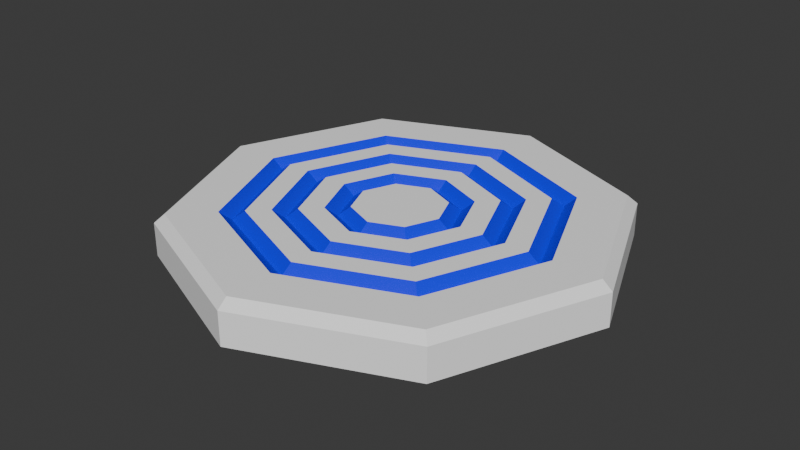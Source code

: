 # Source: Saltador.blend  (saved by Blender 4.0.36; exported with 4.5.12 LTS)
import bpy
from mathutils import Matrix  # noqa: F401  (used for matrix-valued properties, if any)

bpy.ops.wm.read_factory_settings(use_empty=True)
scene = bpy.context.scene
scene.name = 'Scene'

# ---- materials (node trees are filled in below, after node groups)
mat_saltador = bpy.data.materials.new('Saltador')
mat_saltador.use_transparent_shadow = False
mat_deco = bpy.data.materials.new('Deco')
mat_deco.use_transparent_shadow = False

# ---- material node trees
mat_saltador.use_nodes = True; mat_saltador.node_tree.nodes.clear()
_N = mat_saltador.node_tree.nodes; _L = mat_saltador.node_tree.links
n0 = _N.new('ShaderNodeBsdfPrincipled'); n0.name = 'BSDF Principista'; n0.location = (10, 300)
n0.inputs[0].default_value = (1.0, 1.0, 1.0, 1.0)
n0.inputs[3].default_value = 1.45
n1 = _N.new('ShaderNodeOutputMaterial'); n1.name = 'Material'; n1.location = (300, 300)
_L.new(n0.outputs[0], n1.inputs[0])
n1.is_active_output = True
mat_deco.use_nodes = True; mat_deco.node_tree.nodes.clear()
_N = mat_deco.node_tree.nodes; _L = mat_deco.node_tree.links
n0 = _N.new('ShaderNodeBsdfPrincipled'); n0.name = 'BSDF Principista'; n0.location = (10, 300)
n0.inputs[0].default_value = (0.0, 0.0, 1.0, 1.0)
n0.inputs[3].default_value = 1.45
n1 = _N.new('ShaderNodeOutputMaterial'); n1.name = 'Material'; n1.location = (300, 300)
_L.new(n0.outputs[0], n1.inputs[0])
n1.is_active_output = True

# ---- world
world_world = bpy.data.worlds.new('World'); scene.world = world_world
world_world.use_nodes = True; world_world.node_tree.nodes.clear()
_N = world_world.node_tree.nodes; _L = world_world.node_tree.links
n0 = _N.new('ShaderNodeOutputWorld'); n0.name = 'World Output'; n0.location = (300, 300)
n1 = _N.new('ShaderNodeBackground'); n1.name = 'Background'; n1.location = (10, 300)
n1.inputs[0].default_value = (0.05088, 0.05088, 0.05088, 1.0)
_L.new(n1.outputs[0], n0.inputs[0])
n0.is_active_output = True
world_world.color = (0.05088, 0.05088, 0.05088)
world_world.use_sun_shadow = False
world_world.sun_shadow_jitter_overblur = 0.0

# ---- meshes
me_saltador = bpy.data.meshes.new('Saltador')
me_saltador.from_pydata([(0.9443, 0.9443, 0.0), (0.9443, -0.9443, 0.0), (-0.9443, 0.9443, 0.0), (-0.9443, -0.9443, 0.0), (-1.335, 1.687e-10, 0.0), (1.335, 1.687e-10, 0.0), (0.0, 1.335, 0.0), (0.0, -1.335, 0.0), (-0.6983, 0.6983, 0.2523), (0.0, 0.9876, 0.2523), (-0.9876, 1.687e-10, 0.2523), (-0.6983, -0.6983, 0.2523), (0.6983, 0.6983, 0.2523), (0.0, -0.9876, 0.2523), (0.9876, 1.687e-10, 0.2523), (0.6983, -0.6983, 0.2523), (-0.9011, 0.9011, 0.2523), (-0.9443, 0.9443, 0.2003), (-0.9011, -0.9011, 0.2523), (-0.9443, -0.9443, 0.2003), (-1.335, 1.687e-10, 0.2003), (-1.274, 1.687e-10, 0.2523), (0.9011, 0.9011, 0.2523), (0.9443, 0.9443, 0.2003), (0.0, -1.335, 0.2003), (0.0, -1.274, 0.2523), (0.0, 1.274, 0.2523), (0.0, 1.335, 0.2003), (-0.4956, 0.4956, 0.2523), (-0.7009, 1.687e-10, 0.2523), (0.9011, -0.9011, 0.2523), (0.0, -0.7009, 0.2523), (0.0, 0.7009, 0.2523), (0.9443, -0.9443, 0.2003), (-0.4956, -0.4956, 0.2523), (1.335, 1.687e-10, 0.2003), (0.0, 0.1274, 0.2523), (0.0, -0.1274, 0.2523), (1.274, 1.687e-10, 0.2523), (-0.1274, 1.687e-10, 0.2523), (-0.09011, -0.09011, 0.2523), (-0.09011, 0.09011, 0.2523), (-0.4141, 1.687e-10, 0.2523), (0.0, -0.4141, 0.2523), (0.0, 0.4141, 0.2523), (-0.2928, -0.2928, 0.2523), (-0.2928, 0.2928, 0.2523), (0.4956, 0.4956, 0.2523), (0.0, -1.34e-10, 0.2523), (-0.597, 0.597, 0.2523), (0.7009, 1.687e-10, 0.2523), (0.0, 0.8442, 0.2523), (-0.597, -0.597, 0.2523), (0.0, -0.8442, 0.2523), (-0.8442, 1.687e-10, 0.2523), (-0.3942, 0.3942, 0.2523), (-0.3942, -0.3942, 0.2523), (0.0, 0.5575, 0.2523), (0.4956, -0.4956, 0.2523), (-0.5575, 1.687e-10, 0.2523), (0.0, -0.5575, 0.2523), (0.1274, 1.687e-10, 0.2523), (0.0, -0.2708, 0.2523), (-0.2708, 1.687e-10, 0.2523), (0.09011, -0.09011, 0.2523), (0.09011, 0.09011, 0.2523), (0.0, 0.2708, 0.2523), (-0.1915, -0.1915, 0.2523), (-0.1915, 0.1915, 0.2523), (-0.6476, 0.6476, 0.2003), (0.4141, 1.687e-10, 0.2523), (0.0, 0.9159, 0.2003), (-0.6476, -0.6476, 0.2003), (0.0, -0.9159, 0.2003), (-0.9159, 1.687e-10, 0.2003), (-0.4449, 0.4449, 0.2003), (-0.4449, -0.4449, 0.2003), (0.0, 0.6292, 0.2003), (0.2928, -0.2928, 0.2523), (0.2928, 0.2928, 0.2523), (-0.6292, 1.687e-10, 0.2003), (0.0, -0.6292, 0.2003), (0.597, 0.597, 0.2523), (0.0, 0.3425, 0.2003), (-0.2422, -0.2422, 0.2003), (-0.2422, 0.2422, 0.2003), (0.597, -0.597, 0.2523), (0.0, -0.3425, 0.2003), (-0.3425, 1.687e-10, 0.2003), (0.0, 1.687e-10, 0.0), (0.5575, 1.687e-10, 0.2523), (0.3942, -0.3942, 0.2523), (0.3942, 0.3942, 0.2523), (0.8442, 1.687e-10, 0.2523), (0.2708, 1.687e-10, 0.2523), (0.1915, -0.1915, 0.2523), (0.1915, 0.1915, 0.2523), (0.6476, 0.6476, 0.2003), (0.6476, -0.6476, 0.2003), (0.9159, 1.687e-10, 0.2003), (0.4449, 0.4449, 0.2003), (0.4449, -0.4449, 0.2003), (0.6292, 1.687e-10, 0.2003), (0.2422, -0.2422, 0.2003), (0.2422, 0.2422, 0.2003), (0.3425, 1.687e-10, 0.2003)], [], [(5, 0, 23, 35), (7, 24, 19, 3), (38, 14, 15, 30), (54, 52, 34, 29), (2, 17, 27, 6), (52, 53, 31, 34), (30, 33, 35, 38), (92, 79, 70, 90), (26, 16, 8, 9), (4, 20, 17, 2), (3, 19, 20, 4), (26, 9, 12, 22), (91, 78, 43, 60), (18, 25, 13, 11), (21, 18, 11, 10), (25, 18, 19, 24), (21, 16, 17, 20), (18, 21, 20, 19), (94, 61, 64, 95), (16, 26, 27, 17), (66, 36, 65, 96), (25, 24, 33, 30), (1, 5, 35, 33), (38, 35, 23, 22), (67, 62, 37, 40), (63, 67, 40, 39), (97, 82, 93, 99), (66, 68, 41, 36), (68, 63, 39, 41), (98, 86, 53, 73), (99, 93, 86, 98), (71, 51, 82, 97), (95, 64, 37, 62), (51, 49, 28, 32), (16, 21, 10, 8), (90, 70, 78, 91), (49, 54, 29, 28), (30, 15, 13, 25), (22, 23, 27, 26), (57, 44, 79, 92), (59, 56, 45, 42), (57, 55, 46, 44), (55, 59, 42, 46), (56, 60, 43, 45), (64, 48, 37), (36, 48, 65), (61, 48, 64), (65, 48, 61), (41, 39, 48), (40, 37, 48), (36, 41, 48), (22, 12, 14, 38), (51, 32, 47, 82), (39, 40, 48), (96, 65, 61, 94), (82, 47, 50, 93), (105, 94, 95, 103), (69, 74, 54, 49), (101, 91, 60, 81), (71, 69, 49, 51), (77, 57, 92, 100), (103, 95, 62, 87), (72, 73, 53, 52), (74, 72, 52, 54), (14, 99, 98, 15), (47, 100, 102, 50), (58, 101, 81, 31), (9, 71, 97, 12), (76, 81, 60, 56), (75, 80, 59, 55), (77, 75, 55, 57), (80, 76, 56, 59), (5, 89, 0), (78, 103, 87, 43), (70, 105, 103, 78), (85, 88, 63, 68), (83, 85, 68, 66), (1, 89, 5), (88, 84, 67, 63), (84, 87, 62, 67), (10, 11, 72, 74), (11, 13, 73, 72), (104, 96, 94, 105), (102, 90, 91, 101), (9, 8, 69, 71), (100, 92, 90, 102), (8, 10, 74, 69), (83, 66, 96, 104), (29, 34, 76, 80), (32, 28, 75, 77), (28, 29, 80, 75), (34, 31, 81, 76), (12, 97, 99, 14), (50, 102, 101, 58), (32, 77, 100, 47), (15, 98, 73, 13), (45, 43, 87, 84), (42, 45, 84, 88), (7, 89, 1), (44, 46, 85, 83), (46, 42, 88, 85), (44, 83, 104, 79), (79, 104, 105, 70), (0, 89, 6), (7, 3, 89), (93, 50, 58, 86), (2, 6, 89), (86, 58, 31, 53), (7, 1, 33, 24), (4, 2, 89), (3, 4, 89), (0, 6, 27, 23)])
me_saltador.polygons.foreach_set('material_index', [0, 0, 0, 0, 0, 0, 0, 0, 0, 0, 0, 0, 0, 0, 0, 0, 0, 0, 0, 0, 0, 0, 0, 0, 0, 0, 1, 0, 0, 1, 1, 1, 0, 0, 0, 0, 0, 0, 0, 0, 0, 0, 0, 0, 0, 0, 0, 0, 0, 0, 0, 0, 0, 0, 0, 0, 1, 1, 1, 1, 1, 1, 1, 1, 1, 1, 1, 1, 1, 1, 1, 1, 0, 1, 1, 1, 1, 0, 1, 1, 1, 1, 1, 1, 1, 1, 1, 1, 1, 1, 1, 1, 1, 1, 1, 1, 1, 1, 0, 1, 1, 1, 1, 0, 0, 0, 0, 0, 0, 0, 0, 0])
_uv = me_saltador.uv_layers.new(name='UVMap')
_uv.uv.foreach_set('vector', [0.375, 0.125, 0.375, 0.25, 0.6028, 0.25, 0.6028, 0.125, 0.375, 0.875, 0.6028, 0.875, 0.6028, 1.0, 0.375, 1.0, 0.625, 0.125, 0.625, 0.125, 0.625, 0.0, 0.625, 0.0, 0.625, 0.125, 0.625, 0.0, 0.625, 0.0, 0.625, 0.125, 0.375, 0.25, 0.6028, 0.25, 0.6028, 0.375, 0.375, 0.375, 0.625, 1.0, 0.625, 0.875, 0.625, 0.875, 0.625, 1.0, 0.625, 0.0, 0.6028, 0.0, 0.6028, 0.125, 0.625, 0.125, 0.625, 0.25, 0.625, 0.25, 0.625, 0.125, 0.625, 0.125, 0.625, 0.375, 0.625, 0.25, 0.625, 0.25, 0.625, 0.375, 0.375, 0.125, 0.6028, 0.125, 0.6028, 0.25, 0.375, 0.25, 0.375, 0.0, 0.6028, 0.0, 0.6028, 0.125, 0.375, 0.125, 0.625, 0.375, 0.625, 0.375, 0.625, 0.25, 0.625, 0.25, 0.625, 1.0, 0.625, 1.0, 0.625, 0.875, 0.625, 0.875, 0.625, 1.0, 0.625, 0.875, 0.625, 0.875, 0.625, 1.0, 0.625, 0.125, 0.625, 0.0, 0.625, 0.0, 0.625, 0.125, 0.625, 0.875, 0.625, 1.0, 0.6028, 1.0, 0.6028, 0.875, 0.625, 0.125, 0.625, 0.25, 0.6028, 0.25, 0.6028, 0.125, 0.625, 0.0, 0.625, 0.125, 0.6028, 0.125, 0.6028, 0.0, 0.625, 0.125, 0.625, 0.125, 0.625, 0.0, 0.625, 0.0, 0.625, 0.25, 0.625, 0.375, 0.6028, 0.375, 0.6028, 0.25, 0.625, 0.375, 0.625, 0.375, 0.625, 0.25, 0.625, 0.25, 0.625, 0.875, 0.6028, 0.875, 0.6028, 1.0, 0.625, 1.0, 0.375, 0.0, 0.375, 0.125, 0.6028, 0.125, 0.6028, 0.0, 0.625, 0.125, 0.6028, 0.125, 0.6028, 0.25, 0.625, 0.25, 0.625, 1.0, 0.625, 0.875, 0.625, 0.875, 0.625, 1.0, 0.625, 0.125, 0.625, 0.0, 0.625, 0.0, 0.625, 0.125, 0.625, 0.25, 0.625, 0.25, 0.625, 0.125, 0.625, 0.125, 0.625, 0.375, 0.625, 0.25, 0.625, 0.25, 0.625, 0.375, 0.625, 0.25, 0.625, 0.125, 0.625, 0.125, 0.625, 0.25, 0.625, 1.0, 0.625, 1.0, 0.625, 0.875, 0.625, 0.875, 0.625, 0.125, 0.625, 0.125, 0.625, 0.0, 0.625, 0.0, 0.625, 0.375, 0.625, 0.375, 0.625, 0.25, 0.625, 0.25, 0.625, 1.0, 0.625, 1.0, 0.625, 0.875, 0.625, 0.875, 0.625, 0.375, 0.625, 0.25, 0.625, 0.25, 0.625, 0.375, 0.625, 0.25, 0.625, 0.125, 0.625, 0.125, 0.625, 0.25, 0.625, 0.125, 0.625, 0.125, 0.625, 0.0, 0.625, 0.0, 0.625, 0.25, 0.625, 0.125, 0.625, 0.125, 0.625, 0.25, 0.625, 1.0, 0.625, 1.0, 0.625, 0.875, 0.625, 0.875, 0.625, 0.25, 0.6028, 0.25, 0.6028, 0.375, 0.625, 0.375, 0.625, 0.375, 0.625, 0.375, 0.625, 0.25, 0.625, 0.25, 0.625, 0.125, 0.625, 0.0, 0.625, 0.0, 0.625, 0.125, 0.625, 0.375, 0.625, 0.25, 0.625, 0.25, 0.625, 0.375, 0.625, 0.25, 0.625, 0.125, 0.625, 0.125, 0.625, 0.25, 0.625, 1.0, 0.625, 0.875, 0.625, 0.875, 0.625, 1.0, 0.625, 1.0, 0.625, 0.9375, 0.625, 0.875, 0.625, 0.375, 0.625, 0.1875, 0.625, 0.25, 0.625, 0.125, 0.625, 0.1875, 0.625, 0.0, 0.625, 0.25, 0.625, 0.1875, 0.625, 0.125, 0.625, 0.25, 0.625, 0.125, 0.625, 0.1875, 0.625, 1.0, 0.625, 0.875, 0.625, 0.9375, 0.625, 0.375, 0.625, 0.25, 0.625, 0.1875, 0.625, 0.25, 0.625, 0.25, 0.625, 0.125, 0.625, 0.125, 0.625, 0.375, 0.625, 0.375, 0.625, 0.25, 0.625, 0.25, 0.625, 0.125, 0.625, 0.0, 0.625, 0.1875, 0.625, 0.25, 0.625, 0.25, 0.625, 0.125, 0.625, 0.125, 0.625, 0.25, 0.625, 0.25, 0.625, 0.125, 0.625, 0.125, 0.625, 0.125, 0.625, 0.125, 0.625, 0.0, 0.625, 0.0, 0.625, 0.25, 0.625, 0.125, 0.625, 0.125, 0.625, 0.25, 0.625, 1.0, 0.625, 1.0, 0.625, 0.875, 0.625, 0.875, 0.625, 0.375, 0.625, 0.25, 0.625, 0.25, 0.625, 0.375, 0.625, 0.375, 0.625, 0.375, 0.625, 0.25, 0.625, 0.25, 0.625, 1.0, 0.625, 1.0, 0.625, 0.875, 0.625, 0.875, 0.625, 1.0, 0.625, 0.875, 0.625, 0.875, 0.625, 1.0, 0.625, 0.125, 0.625, 0.0, 0.625, 0.0, 0.625, 0.125, 0.625, 0.125, 0.625, 0.125, 0.625, 0.0, 0.625, 0.0, 0.625, 0.25, 0.625, 0.25, 0.625, 0.125, 0.625, 0.125, 0.625, 1.0, 0.625, 1.0, 0.625, 0.875, 0.625, 0.875, 0.625, 0.375, 0.625, 0.375, 0.625, 0.25, 0.625, 0.25, 0.625, 1.0, 0.625, 0.875, 0.625, 0.875, 0.625, 1.0, 0.625, 0.25, 0.625, 0.125, 0.625, 0.125, 0.625, 0.25, 0.625, 0.375, 0.625, 0.25, 0.625, 0.25, 0.625, 0.375, 0.625, 0.125, 0.625, 0.0, 0.625, 0.0, 0.625, 0.125, 0.375, 0.125, 0.375, 0.1875, 0.375, 0.25, 0.625, 1.0, 0.625, 1.0, 0.625, 0.875, 0.625, 0.875, 0.625, 0.125, 0.625, 0.125, 0.625, 0.0, 0.625, 0.0, 0.625, 0.25, 0.625, 0.125, 0.625, 0.125, 0.625, 0.25, 0.625, 0.375, 0.625, 0.25, 0.625, 0.25, 0.625, 0.375, 0.375, 0.0, 0.375, 0.1875, 0.375, 0.125, 0.625, 0.125, 0.625, 0.0, 0.625, 0.0, 0.625, 0.125, 0.625, 1.0, 0.625, 0.875, 0.625, 0.875, 0.625, 1.0, 0.625, 0.125, 0.625, 0.0, 0.625, 0.0, 0.625, 0.125, 0.625, 1.0, 0.625, 0.875, 0.625, 0.875, 0.625, 1.0, 0.625, 0.25, 0.625, 0.25, 0.625, 0.125, 0.625, 0.125, 0.625, 0.125, 0.625, 0.125, 0.625, 0.0, 0.625, 0.0, 0.625, 0.375, 0.625, 0.25, 0.625, 0.25, 0.625, 0.375, 0.625, 0.25, 0.625, 0.25, 0.625, 0.125, 0.625, 0.125, 0.625, 0.25, 0.625, 0.125, 0.625, 0.125, 0.625, 0.25, 0.625, 0.375, 0.625, 0.375, 0.625, 0.25, 0.625, 0.25, 0.625, 0.125, 0.625, 0.0, 0.625, 0.0, 0.625, 0.125, 0.625, 0.375, 0.625, 0.25, 0.625, 0.25, 0.625, 0.375, 0.625, 0.25, 0.625, 0.125, 0.625, 0.125, 0.625, 0.25, 0.625, 1.0, 0.625, 0.875, 0.625, 0.875, 0.625, 1.0, 0.625, 0.25, 0.625, 0.25, 0.625, 0.125, 0.625, 0.125, 0.625, 0.125, 0.625, 0.125, 0.625, 0.0, 0.625, 0.0, 0.625, 0.375, 0.625, 0.375, 0.625, 0.25, 0.625, 0.25, 0.625, 1.0, 0.625, 1.0, 0.625, 0.875, 0.625, 0.875, 0.625, 1.0, 0.625, 0.875, 0.625, 0.875, 0.625, 1.0, 0.625, 0.125, 0.625, 0.0, 0.625, 0.0, 0.625, 0.125, 0.375, 0.875, 0.375, 0.9375, 0.375, 1.0, 0.625, 0.375, 0.625, 0.25, 0.625, 0.25, 0.625, 0.375, 0.625, 0.25, 0.625, 0.125, 0.625, 0.125, 0.625, 0.25, 0.625, 0.375, 0.625, 0.375, 0.625, 0.25, 0.625, 0.25, 0.625, 0.25, 0.625, 0.25, 0.625, 0.125, 0.625, 0.125, 0.375, 0.25, 0.375, 0.1875, 0.375, 0.375, 0.375, 0.875, 0.375, 1.0, 0.375, 0.9375, 0.625, 0.125, 0.625, 0.125, 0.625, 0.0, 0.625, 0.0, 0.375, 0.25, 0.375, 0.375, 0.375, 0.1875, 0.625, 1.0, 0.625, 1.0, 0.625, 0.875, 0.625, 0.875, 0.375, 0.875, 0.375, 1.0, 0.6028, 1.0, 0.6028, 0.875, 0.375, 0.125, 0.375, 0.25, 0.375, 0.1875, 0.375, 0.0, 0.375, 0.125, 0.375, 0.1875, 0.375, 0.25, 0.375, 0.375, 0.6028, 0.375, 0.6028, 0.25])
me_saltador.materials.append(mat_saltador)
me_saltador.materials.append(mat_deco)
me_saltador.use_mirror_x = True
me_saltador.use_mirror_vertex_groups = False
me_saltador.update()

# ---- objects
ob_saltador = bpy.data.objects.new('Saltador', me_saltador)

# ---- transforms, parenting, visibility, modifiers, constraints
ob_saltador.location = (0.0, 0.0, 0.0)
ob_saltador.lock_rotations_4d = False
ob_saltador.empty_display_type = 'ARROWS'
ob_saltador.lineart.crease_threshold = 0.0
ob_saltador.use_mesh_mirror_x = True

# ---- collection membership
scene.collection.objects.link(ob_saltador)

# ---- scene / render settings (as saved in the file)
scene.frame_start = 1; scene.frame_end = 250; scene.frame_set(1)
scene.render.engine = 'BLENDER_EEVEE_NEXT'
scene.cycles.sampling_pattern = 'TABULATED_SOBOL'
bpy.context.view_layer.update()

# ---- added for rendering (the .blend has no active camera and no usable light): camera, sun
cam_auto = bpy.data.cameras.new('AutoCamera')
cam_auto.lens = 50.0
cam_auto.sensor_width = 36.0
cam_auto.clip_end = 1000.0
ob_auto_camera = bpy.data.objects.new('AutoCamera', cam_auto)
scene.collection.objects.link(ob_auto_camera)
ob_auto_camera.location = (3.50265, -4.20319, 2.92827)
ob_auto_camera.rotation_euler = (1.09748, -7.21219e-08, 0.694738)
scene.camera = ob_auto_camera
light_auto_sun = bpy.data.lights.new('AutoSun', 'SUN')
light_auto_sun.energy = 3.0
light_auto_sun.angle = 0.0523599
ob_auto_sun = bpy.data.objects.new('AutoSun', light_auto_sun)
scene.collection.objects.link(ob_auto_sun)
ob_auto_sun.rotation_euler = (0.872665, 0.174533, 0.523599)
bpy.context.view_layer.update()
